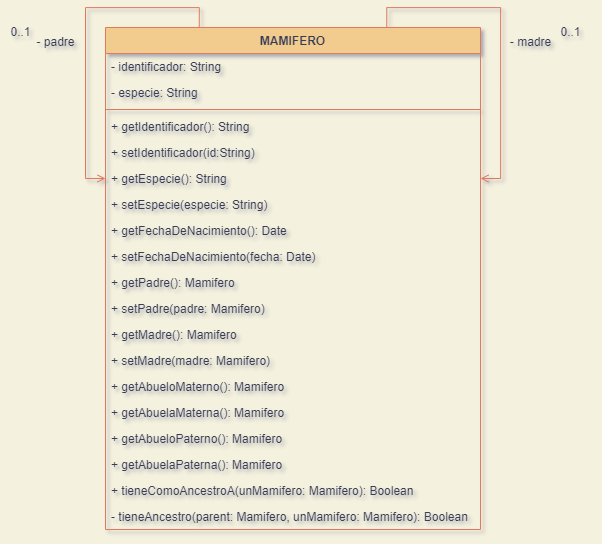

The diagram above was exported from draw.io. Its source (the exported page's mxGraphModel, read from the mxfile embedded in the PNG):
<mxGraphModel dx="1565" dy="1005" grid="1" gridSize="10" guides="1" tooltips="1" connect="1" arrows="1" fold="1" page="1" pageScale="1" pageWidth="1169" pageHeight="826" background="#F4F1DE" math="0" shadow="1">
  <root>
    <mxCell id="0" />
    <mxCell id="1" parent="0" />
    <mxCell id="yG4JKiGHjwauJql1dsBD-55" value="MAMIFERO" style="swimlane;fontStyle=1;align=center;verticalAlign=top;childLayout=stackLayout;horizontal=1;startSize=26;horizontalStack=0;resizeParent=1;resizeParentMax=0;resizeLast=0;collapsible=1;marginBottom=0;fillColor=#F2CC8F;strokeColor=#E07A5F;fontColor=#393C56;" parent="1" vertex="1">
      <mxGeometry x="505" y="230" width="375" height="502" as="geometry" />
    </mxCell>
    <mxCell id="yG4JKiGHjwauJql1dsBD-56" value="- identificador: String" style="text;strokeColor=none;fillColor=none;align=left;verticalAlign=top;spacingLeft=4;spacingRight=4;overflow=hidden;rotatable=0;points=[[0,0.5],[1,0.5]];portConstraint=eastwest;fontColor=#393C56;" parent="yG4JKiGHjwauJql1dsBD-55" vertex="1">
      <mxGeometry y="26" width="375" height="26" as="geometry" />
    </mxCell>
    <mxCell id="yG4JKiGHjwauJql1dsBD-59" value="- especie: String" style="text;strokeColor=none;fillColor=none;align=left;verticalAlign=top;spacingLeft=4;spacingRight=4;overflow=hidden;rotatable=0;points=[[0,0.5],[1,0.5]];portConstraint=eastwest;fontColor=#393C56;" parent="yG4JKiGHjwauJql1dsBD-55" vertex="1">
      <mxGeometry y="52" width="375" height="26" as="geometry" />
    </mxCell>
    <mxCell id="yG4JKiGHjwauJql1dsBD-57" value="" style="line;strokeWidth=1;fillColor=none;align=left;verticalAlign=middle;spacingTop=-1;spacingLeft=3;spacingRight=3;rotatable=0;labelPosition=right;points=[];portConstraint=eastwest;strokeColor=#E07A5F;fontColor=#393C56;labelBackgroundColor=#F4F1DE;" parent="yG4JKiGHjwauJql1dsBD-55" vertex="1">
      <mxGeometry y="78" width="375" height="8" as="geometry" />
    </mxCell>
    <mxCell id="yG4JKiGHjwauJql1dsBD-58" value="+ getIdentificador(): String" style="text;strokeColor=none;fillColor=none;align=left;verticalAlign=top;spacingLeft=4;spacingRight=4;overflow=hidden;rotatable=0;points=[[0,0.5],[1,0.5]];portConstraint=eastwest;fontColor=#393C56;" parent="yG4JKiGHjwauJql1dsBD-55" vertex="1">
      <mxGeometry y="86" width="375" height="26" as="geometry" />
    </mxCell>
    <mxCell id="yG4JKiGHjwauJql1dsBD-75" value="+ setIdentificador(id:String)" style="text;strokeColor=none;fillColor=none;align=left;verticalAlign=top;spacingLeft=4;spacingRight=4;overflow=hidden;rotatable=0;points=[[0,0.5],[1,0.5]];portConstraint=eastwest;fontColor=#393C56;" parent="yG4JKiGHjwauJql1dsBD-55" vertex="1">
      <mxGeometry y="112" width="375" height="26" as="geometry" />
    </mxCell>
    <mxCell id="yG4JKiGHjwauJql1dsBD-79" value="+ getEspecie(): String" style="text;strokeColor=none;fillColor=none;align=left;verticalAlign=top;spacingLeft=4;spacingRight=4;overflow=hidden;rotatable=0;points=[[0,0.5],[1,0.5]];portConstraint=eastwest;fontColor=#393C56;" parent="yG4JKiGHjwauJql1dsBD-55" vertex="1">
      <mxGeometry y="138" width="375" height="26" as="geometry" />
    </mxCell>
    <mxCell id="yG4JKiGHjwauJql1dsBD-82" value="+ setEspecie(especie: String)" style="text;strokeColor=none;fillColor=none;align=left;verticalAlign=top;spacingLeft=4;spacingRight=4;overflow=hidden;rotatable=0;points=[[0,0.5],[1,0.5]];portConstraint=eastwest;fontColor=#393C56;" parent="yG4JKiGHjwauJql1dsBD-55" vertex="1">
      <mxGeometry y="164" width="375" height="26" as="geometry" />
    </mxCell>
    <mxCell id="yG4JKiGHjwauJql1dsBD-83" value="+ getFechaDeNacimiento(): Date" style="text;strokeColor=none;fillColor=none;align=left;verticalAlign=top;spacingLeft=4;spacingRight=4;overflow=hidden;rotatable=0;points=[[0,0.5],[1,0.5]];portConstraint=eastwest;fontColor=#393C56;" parent="yG4JKiGHjwauJql1dsBD-55" vertex="1">
      <mxGeometry y="190" width="375" height="26" as="geometry" />
    </mxCell>
    <mxCell id="yG4JKiGHjwauJql1dsBD-81" value="+ setFechaDeNacimiento(fecha: Date)" style="text;strokeColor=none;fillColor=none;align=left;verticalAlign=top;spacingLeft=4;spacingRight=4;overflow=hidden;rotatable=0;points=[[0,0.5],[1,0.5]];portConstraint=eastwest;fontColor=#393C56;" parent="yG4JKiGHjwauJql1dsBD-55" vertex="1">
      <mxGeometry y="216" width="375" height="26" as="geometry" />
    </mxCell>
    <mxCell id="yG4JKiGHjwauJql1dsBD-80" value="+ getPadre(): Mamifero" style="text;strokeColor=none;fillColor=none;align=left;verticalAlign=top;spacingLeft=4;spacingRight=4;overflow=hidden;rotatable=0;points=[[0,0.5],[1,0.5]];portConstraint=eastwest;fontColor=#393C56;" parent="yG4JKiGHjwauJql1dsBD-55" vertex="1">
      <mxGeometry y="242" width="375" height="26" as="geometry" />
    </mxCell>
    <mxCell id="yG4JKiGHjwauJql1dsBD-78" value="+ setPadre(padre: Mamifero)" style="text;strokeColor=none;fillColor=none;align=left;verticalAlign=top;spacingLeft=4;spacingRight=4;overflow=hidden;rotatable=0;points=[[0,0.5],[1,0.5]];portConstraint=eastwest;fontColor=#393C56;" parent="yG4JKiGHjwauJql1dsBD-55" vertex="1">
      <mxGeometry y="268" width="375" height="26" as="geometry" />
    </mxCell>
    <mxCell id="yG4JKiGHjwauJql1dsBD-77" value="+ getMadre(): Mamifero" style="text;strokeColor=none;fillColor=none;align=left;verticalAlign=top;spacingLeft=4;spacingRight=4;overflow=hidden;rotatable=0;points=[[0,0.5],[1,0.5]];portConstraint=eastwest;fontColor=#393C56;" parent="yG4JKiGHjwauJql1dsBD-55" vertex="1">
      <mxGeometry y="294" width="375" height="26" as="geometry" />
    </mxCell>
    <mxCell id="yG4JKiGHjwauJql1dsBD-76" value="+ setMadre(madre: Mamifero)" style="text;strokeColor=none;fillColor=none;align=left;verticalAlign=top;spacingLeft=4;spacingRight=4;overflow=hidden;rotatable=0;points=[[0,0.5],[1,0.5]];portConstraint=eastwest;fontColor=#393C56;" parent="yG4JKiGHjwauJql1dsBD-55" vertex="1">
      <mxGeometry y="320" width="375" height="26" as="geometry" />
    </mxCell>
    <mxCell id="yG4JKiGHjwauJql1dsBD-89" value="+ getAbueloMaterno(): Mamifero" style="text;strokeColor=none;fillColor=none;align=left;verticalAlign=top;spacingLeft=4;spacingRight=4;overflow=hidden;rotatable=0;points=[[0,0.5],[1,0.5]];portConstraint=eastwest;fontColor=#393C56;" parent="yG4JKiGHjwauJql1dsBD-55" vertex="1">
      <mxGeometry y="346" width="375" height="26" as="geometry" />
    </mxCell>
    <mxCell id="yG4JKiGHjwauJql1dsBD-90" value="+ getAbuelaMaterna(): Mamifero" style="text;strokeColor=none;fillColor=none;align=left;verticalAlign=top;spacingLeft=4;spacingRight=4;overflow=hidden;rotatable=0;points=[[0,0.5],[1,0.5]];portConstraint=eastwest;fontColor=#393C56;" parent="yG4JKiGHjwauJql1dsBD-55" vertex="1">
      <mxGeometry y="372" width="375" height="26" as="geometry" />
    </mxCell>
    <mxCell id="yG4JKiGHjwauJql1dsBD-74" value="+ getAbueloPaterno(): Mamifero" style="text;strokeColor=none;fillColor=none;align=left;verticalAlign=top;spacingLeft=4;spacingRight=4;overflow=hidden;rotatable=0;points=[[0,0.5],[1,0.5]];portConstraint=eastwest;fontColor=#393C56;" parent="yG4JKiGHjwauJql1dsBD-55" vertex="1">
      <mxGeometry y="398" width="375" height="26" as="geometry" />
    </mxCell>
    <mxCell id="yG4JKiGHjwauJql1dsBD-84" style="edgeStyle=orthogonalEdgeStyle;orthogonalLoop=1;jettySize=auto;html=1;exitX=0.25;exitY=0;exitDx=0;exitDy=0;entryX=0;entryY=0.5;entryDx=0;entryDy=0;endArrow=open;endFill=0;strokeColor=#E07A5F;fontColor=#393C56;rounded=0;labelBackgroundColor=#F4F1DE;" parent="yG4JKiGHjwauJql1dsBD-55" source="yG4JKiGHjwauJql1dsBD-55" target="yG4JKiGHjwauJql1dsBD-79" edge="1">
      <mxGeometry relative="1" as="geometry" />
    </mxCell>
    <mxCell id="yG4JKiGHjwauJql1dsBD-86" style="edgeStyle=orthogonalEdgeStyle;orthogonalLoop=1;jettySize=auto;html=1;exitX=0.75;exitY=0;exitDx=0;exitDy=0;entryX=1;entryY=0.5;entryDx=0;entryDy=0;endArrow=open;endFill=0;strokeColor=#E07A5F;fontColor=#393C56;rounded=0;labelBackgroundColor=#F4F1DE;" parent="yG4JKiGHjwauJql1dsBD-55" source="yG4JKiGHjwauJql1dsBD-55" target="yG4JKiGHjwauJql1dsBD-79" edge="1">
      <mxGeometry relative="1" as="geometry">
        <Array as="points">
          <mxPoint x="281" y="-20" />
          <mxPoint x="395" y="-20" />
          <mxPoint x="395" y="151" />
        </Array>
      </mxGeometry>
    </mxCell>
    <mxCell id="yG4JKiGHjwauJql1dsBD-88" value="+ getAbuelaPaterna(): Mamifero" style="text;strokeColor=none;fillColor=none;align=left;verticalAlign=top;spacingLeft=4;spacingRight=4;overflow=hidden;rotatable=0;points=[[0,0.5],[1,0.5]];portConstraint=eastwest;fontColor=#393C56;" parent="yG4JKiGHjwauJql1dsBD-55" vertex="1">
      <mxGeometry y="424" width="375" height="26" as="geometry" />
    </mxCell>
    <mxCell id="yG4JKiGHjwauJql1dsBD-87" value="+ tieneComoAncestroA(unMamifero: Mamifero): Boolean" style="text;strokeColor=none;fillColor=none;align=left;verticalAlign=top;spacingLeft=4;spacingRight=4;overflow=hidden;rotatable=0;points=[[0,0.5],[1,0.5]];portConstraint=eastwest;fontColor=#393C56;" parent="yG4JKiGHjwauJql1dsBD-55" vertex="1">
      <mxGeometry y="450" width="375" height="26" as="geometry" />
    </mxCell>
    <mxCell id="8eTQF0TMnbnkoPYor-Ix-3" value="- tieneAncestro(parent: Mamifero, unMamifero: Mamifero): Boolean" style="text;strokeColor=none;fillColor=none;align=left;verticalAlign=top;spacingLeft=4;spacingRight=4;overflow=hidden;rotatable=0;points=[[0,0.5],[1,0.5]];portConstraint=eastwest;fontColor=#393C56;" parent="yG4JKiGHjwauJql1dsBD-55" vertex="1">
      <mxGeometry y="476" width="375" height="26" as="geometry" />
    </mxCell>
    <mxCell id="yG4JKiGHjwauJql1dsBD-65" value="- madre" style="text;html=1;align=center;verticalAlign=middle;resizable=0;points=[];autosize=1;strokeColor=none;fillColor=none;fontColor=#393C56;" parent="1" vertex="1">
      <mxGeometry x="900" y="230" width="60" height="30" as="geometry" />
    </mxCell>
    <mxCell id="yG4JKiGHjwauJql1dsBD-68" value="- padre" style="text;html=1;align=center;verticalAlign=middle;resizable=0;points=[];autosize=1;strokeColor=none;fillColor=none;fontColor=#393C56;" parent="1" vertex="1">
      <mxGeometry x="425" y="230" width="60" height="30" as="geometry" />
    </mxCell>
    <mxCell id="yG4JKiGHjwauJql1dsBD-70" value="0..1" style="text;html=1;align=center;verticalAlign=middle;resizable=0;points=[];autosize=1;strokeColor=none;fillColor=none;fontColor=#393C56;" parent="1" vertex="1">
      <mxGeometry x="400" y="220" width="40" height="30" as="geometry" />
    </mxCell>
    <mxCell id="yG4JKiGHjwauJql1dsBD-71" value="0..1" style="text;html=1;align=center;verticalAlign=middle;resizable=0;points=[];autosize=1;strokeColor=none;fillColor=none;fontColor=#393C56;" parent="1" vertex="1">
      <mxGeometry x="950" y="220" width="40" height="30" as="geometry" />
    </mxCell>
  </root>
</mxGraphModel>